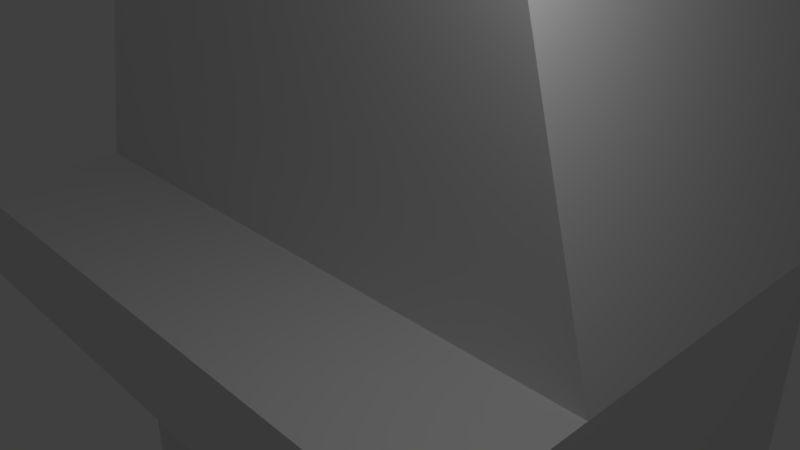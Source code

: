 # Source: Fireplace.blend  (saved by Blender 2.78.0; exported with 4.5.12 LTS)
import bpy
from mathutils import Matrix  # noqa: F401  (used for matrix-valued properties, if any)

bpy.ops.wm.read_factory_settings(use_empty=True)
scene = bpy.context.scene
scene.name = 'Scene'

# ---- collections
col_collection_1 = bpy.data.collections.new('Collection 1'); scene.collection.children.link(col_collection_1)

# ---- materials (node trees are filled in below, after node groups)
mat_material_woodwall = bpy.data.materials.new('material_woodwall')
mat_material_woodwall.alpha_threshold = 0.0
mat_material_woodwall.use_transparent_shadow = False
mat_material_woodwall.roughness = 0.5
mat_material_stone_wall = bpy.data.materials.new('material_stone_wall')
mat_material_stone_wall.alpha_threshold = 0.0
mat_material_stone_wall.use_transparent_shadow = False
mat_material_stone_wall.roughness = 0.5
mat_material_stone_single = bpy.data.materials.new('material_stone_single')
mat_material_stone_single.alpha_threshold = 0.0
mat_material_stone_single.use_transparent_shadow = False
mat_material_stone_single.roughness = 0.5

# ---- material node trees

# ---- world
world_world = bpy.data.worlds.new('World'); scene.world = world_world
world_world.color = (0.05088, 0.05088, 0.05088)
world_world.use_sun_shadow = False
world_world.sun_shadow_jitter_overblur = 0.0
world_world.cycles.sampling_method = 'MANUAL'

# ---- cameras
cam_camera = bpy.data.cameras.new('Camera')
cam_camera.clip_end = 100.0
cam_camera.lens = 35.0
cam_camera.sensor_width = 32.0
cam_camera.sensor_height = 18.0
cam_camera.ortho_scale = 7.314
cam_camera.dof.focus_distance = 0.0
cam_camera.dof.aperture_fstop = 128.0

# ---- lights
light_lamp = bpy.data.lights.new('Lamp', 'POINT')
light_lamp.transmission_factor = 0.0
light_lamp.cutoff_distance = 30.0
light_lamp.energy = 100.0
light_lamp.shadow_buffer_clip_start = 1.001
light_lamp.shadow_soft_size = 0.1
light_lamp.shadow_maximum_resolution = 0.006
light_lamp.use_absolute_resolution = True

# ---- meshes
me_cylinder_001 = bpy.data.meshes.new('Cylinder.001')
me_cylinder_001.from_pydata([(0.0, 0.5, -1.25), (0.0, 0.5, 1.25), (0.1545, 0.4755, -1.25), (0.1545, 0.4755, 1.25), (0.2939, 0.4045, -1.25), (0.2939, 0.4045, 1.25), (0.4045, 0.2939, -1.25), (0.4045, 0.2939, 1.25), (0.4755, 0.1545, -1.25), (0.4755, 0.1545, 1.25), (0.5, -2.186e-08, -1.25), (0.5, -2.186e-08, 1.25), (0.4755, -0.1545, -1.25), (0.4755, -0.1545, 1.25), (0.4045, -0.2939, -1.25), (0.4045, -0.2939, 1.25), (0.2939, -0.4045, -1.25), (0.2939, -0.4045, 1.25), (0.1545, -0.4755, -1.25), (0.1545, -0.4755, 1.25), (-1.629e-07, -0.5, -1.25), (-1.629e-07, -0.5, 1.25), (-0.1545, -0.4755, -1.25), (-0.1545, -0.4755, 1.25), (-0.2939, -0.4045, -1.25), (-0.2939, -0.4045, 1.25), (-0.4045, -0.2939, -1.25), (-0.4045, -0.2939, 1.25), (-0.4755, -0.1545, -1.25), (-0.4755, -0.1545, 1.25), (-0.5, 4.828e-07, -1.25), (-0.5, 4.828e-07, 1.25), (-0.4755, 0.1545, -1.25), (-0.4755, 0.1545, 1.25), (-0.4045, 0.2939, -1.25), (-0.4045, 0.2939, 1.25), (-0.2939, 0.4045, -1.25), (-0.2939, 0.4045, 1.25), (-0.1545, 0.4755, -1.25), (-0.1545, 0.4755, 1.25)], [], [(0, 1, 3, 2), (2, 3, 5, 4), (4, 5, 7, 6), (6, 7, 9, 8), (8, 9, 11, 10), (10, 11, 13, 12), (12, 13, 15, 14), (14, 15, 17, 16), (16, 17, 19, 18), (18, 19, 21, 20), (20, 21, 23, 22), (22, 23, 25, 24), (24, 25, 27, 26), (26, 27, 29, 28), (28, 29, 31, 30), (30, 31, 33, 32), (32, 33, 35, 34), (34, 35, 37, 36), (3, 1, 39, 37, 35, 33, 31, 29, 27, 25, 23, 21, 19, 17, 15, 13, 11, 9, 7, 5), (36, 37, 39, 38), (38, 39, 1, 0), (0, 2, 4, 6, 8, 10, 12, 14, 16, 18, 20, 22, 24, 26, 28, 30, 32, 34, 36, 38)])
_uv = me_cylinder_001.uv_layers.new(name='UVMap')
_uv.uv.foreach_set('vector', [0.4846, 0.4797, 0.5154, 0.4797, 0.5154, 0.5104, 0.4846, 0.5104, 0.4846, 0.4797, 0.5154, 0.4797, 0.5154, 0.5104, 0.4846, 0.5104, 0.4846, 0.4797, 0.5154, 0.4797, 0.5154, 0.5104, 0.4846, 0.5104, 0.4846, 0.4797, 0.5154, 0.4797, 0.5154, 0.5104, 0.4846, 0.5104, 0.4846, 0.4797, 0.5154, 0.4797, 0.5154, 0.5104, 0.4846, 0.5104, 0.4846, 0.4797, 0.5154, 0.4797, 0.5154, 0.5104, 0.4846, 0.5104, 0.4846, 0.4797, 0.5154, 0.4797, 0.5154, 0.5104, 0.4846, 0.5104, 0.4846, 0.4797, 0.5154, 0.4797, 0.5154, 0.5104, 0.4846, 0.5104, 0.4846, 0.4797, 0.5154, 0.4797, 0.5154, 0.5104, 0.4846, 0.5104, 0.4846, 0.4797, 0.5154, 0.4797, 0.5154, 0.5104, 0.4846, 0.5104, 0.4846, 0.4797, 0.5154, 0.4797, 0.5154, 0.5104, 0.4846, 0.5104, 0.4846, 0.4797, 0.5154, 0.4797, 0.5154, 0.5104, 0.4846, 0.5104, 0.4846, 0.4797, 0.5154, 0.4797, 0.5154, 0.5104, 0.4846, 0.5104, 0.4846, 0.4797, 0.5154, 0.4797, 0.5154, 0.5104, 0.4846, 0.5104, 0.4846, 0.4797, 0.5154, 0.4797, 0.5154, 0.5104, 0.4846, 0.5104, 0.4846, 0.4797, 0.5154, 0.4797, 0.5154, 0.5104, 0.4846, 0.5104, 0.4846, 0.4797, 0.5154, 0.4797, 0.5154, 0.5104, 0.4846, 0.5104, 0.4846, 0.4797, 0.5154, 0.4797, 0.5154, 0.5104, 0.4846, 0.5104, 0.5, 0.5104, 0.5047, 0.5097, 0.509, 0.5075, 0.5124, 0.5041, 0.5146, 0.4998, 0.5154, 0.495, 0.5146, 0.4903, 0.5124, 0.486, 0.509, 0.4826, 0.5047, 0.4804, 0.5, 0.4797, 0.4953, 0.4804, 0.491, 0.4826, 0.4876, 0.486, 0.4854, 0.4903, 0.4846, 0.495, 0.4854, 0.4998, 0.4876, 0.5041, 0.491, 0.5075, 0.4953, 0.5097, 0.4846, 0.4797, 0.5154, 0.4797, 0.5154, 0.5104, 0.4846, 0.5104, 0.4846, 0.4797, 0.5154, 0.4797, 0.5154, 0.5104, 0.4846, 0.5104, 0.5, 0.5104, 0.5047, 0.5097, 0.509, 0.5075, 0.5124, 0.5041, 0.5146, 0.4998, 0.5154, 0.495, 0.5146, 0.4903, 0.5124, 0.486, 0.509, 0.4826, 0.5047, 0.4804, 0.5, 0.4797, 0.4953, 0.4804, 0.491, 0.4826, 0.4876, 0.486, 0.4854, 0.4903, 0.4846, 0.495, 0.4854, 0.4998, 0.4876, 0.5041, 0.491, 0.5075, 0.4953, 0.5097])
me_cylinder_001.materials.append(mat_material_woodwall)
me_cylinder_001.use_remesh_preserve_volume = False
me_cylinder_001.use_remesh_preserve_attributes = False
me_cylinder_001.use_mirror_vertex_groups = False
me_cylinder_001.update()
me_cube_013 = bpy.data.meshes.new('Cube.013')
me_cube_013.from_pydata([(-1.0, -1.0, -1.0), (-0.5294, -1.0, 1.32), (-1.0, 1.0, -1.0), (-0.5294, 1.0, 1.32), (1.0, -1.0, -1.0), (0.5294, -1.0, 1.32), (1.0, 1.0, -1.0), (0.5294, 1.0, 1.32)], [], [(0, 1, 3, 2), (2, 3, 7, 6), (6, 7, 5, 4), (4, 5, 1, 0), (2, 6, 4, 0), (7, 3, 1, 5)])
_uv = me_cube_013.uv_layers.new(name='UVMap')
_uv.uv.foreach_set('vector', [-0.4592, -0.5326, -0.04024, 1.533, -1.42, 1.583, -1.839, -0.4826, 2.951, -0.4842, 2.282, 1.583, 0.9023, 1.533, 1.321, -0.5326, 2.951, -0.4842, 2.282, 1.583, 0.9023, 1.533, 1.321, -0.5326, 1.321, -0.5326, 0.9023, 1.533, -0.04024, 1.533, -0.4592, -0.5326, 0.0, 0.0, 1.0, 0.0, 1.0, 1.0, 0.0, 1.0, 0.0, 0.0, 1.0, 0.0, 1.0, 1.0, 0.0, 1.0])
me_cube_013.materials.append(mat_material_stone_wall)
me_cube_013.use_remesh_preserve_volume = False
me_cube_013.use_remesh_preserve_attributes = False
me_cube_013.use_mirror_vertex_groups = False
me_cube_013.update()
me_cube_012 = bpy.data.meshes.new('Cube.012')
me_cube_012.from_pydata([(-1.0, -1.0, -1.0), (-1.0, -1.0, 1.0), (-1.0, 1.0, -1.0), (-1.0, 1.0, 1.0), (1.0, -1.0, -1.0), (1.0, -1.0, 1.0), (1.0, 1.0, -1.0), (1.0, 1.0, 1.0)], [], [(0, 1, 3, 2), (2, 3, 7, 6), (6, 7, 5, 4), (4, 5, 1, 0), (2, 6, 4, 0), (7, 3, 1, 5)])
_uv = me_cube_012.uv_layers.new(name='UVMap')
_uv.uv.foreach_set('vector', [2.786, 2.483, 2.786, 3.0, 1.5, 3.0, 1.5, 2.483, 0.0, 0.0, 1.0, 0.0, 1.0, 1.0, 0.0, 1.0, 0.0, 2.483, 0.0, 3.0, -1.286, 3.0, -1.286, 2.483, 2.0, 2.98e-08, 2.0, 0.2939, 0.0, 0.2939, 0.0, 0.0, 0.0, 0.0, 4.0, 0.0, 4.0, 1.0, 0.0, 1.0, 0.0, 0.0, 4.0, 0.0, 4.0, 1.0, 0.0, 1.0])
me_cube_012.materials.append(mat_material_stone_single)
me_cube_012.use_remesh_preserve_volume = False
me_cube_012.use_remesh_preserve_attributes = False
me_cube_012.use_mirror_vertex_groups = False
me_cube_012.update()
me_cube_011 = bpy.data.meshes.new('Cube.011')
me_cube_011.from_pydata([(-1.0, -1.0, -1.0), (-1.0, -1.0, 1.0), (-1.0, 1.0, -1.0), (-1.0, 1.0, 1.0), (1.0, -1.0, -1.0), (1.0, -1.0, 1.0), (1.0, 1.0, -1.0), (1.0, 1.0, 1.0)], [], [(0, 1, 3, 2), (2, 3, 7, 6), (6, 7, 5, 4), (4, 5, 1, 0), (2, 6, 4, 0), (7, 3, 1, 5)])
_uv = me_cube_011.uv_layers.new(name='UVMap')
_uv.uv.foreach_set('vector', [0.0, 0.0, 1.0, 0.0, 1.0, 1.0, 0.0, 1.0, 0.0, 0.0, 1.0, 0.0, 1.0, 1.0, 0.0, 1.0, 0.0, 0.0, 1.0, 0.0, 1.0, 1.0, 0.0, 1.0, 1.465, 2.98e-08, 1.465, 2.0, 0.0, 2.0, 2.98e-08, 0.0, 0.0, 0.0, 1.0, 0.0, 1.0, 1.0, 0.0, 1.0, 0.0, 0.0, 1.0, 0.0, 1.0, 1.0, 0.0, 1.0])
me_cube_011.materials.append(mat_material_stone_wall)
me_cube_011.use_remesh_preserve_volume = False
me_cube_011.use_remesh_preserve_attributes = False
me_cube_011.use_mirror_vertex_groups = False
me_cube_011.update()
me_cube_010 = bpy.data.meshes.new('Cube.010')
me_cube_010.from_pydata([(-1.0, -1.0, -1.114), (-1.0, -1.0, 0.08571), (-1.0, 1.0, -1.114), (-1.0, 1.0, 0.08571), (1.0, -1.0, -1.114), (1.0, -1.0, 0.08571), (1.0, 1.0, -1.114), (1.0, 1.0, 0.08571)], [], [(0, 1, 3, 2), (2, 3, 7, 6), (6, 7, 5, 4), (4, 5, 1, 0), (2, 6, 4, 0), (7, 3, 1, 5)])
_uv = me_cube_010.uv_layers.new(name='UVMap')
_uv.uv.foreach_set('vector', [1.929, 0.3105, 1.929, 2.483, 1.5, 2.483, 1.5, 0.3105, 0.0, 0.0, 1.0, 0.0, 1.0, 1.0, 0.0, 1.0, 0.0, 0.3105, 0.0, 2.483, -0.4287, 2.483, -0.4287, 0.3105, 1.0, 2.98e-08, 1.0, 2.0, 0.0, 2.0, 2.98e-08, 0.0, 0.0, 0.0, 1.0, 0.0, 1.0, 1.0, 0.0, 1.0, 0.0, 0.0, 1.0, 0.0, 1.0, 1.0, 0.0, 1.0])
me_cube_010.materials.append(mat_material_stone_wall)
me_cube_010.use_remesh_preserve_volume = False
me_cube_010.use_remesh_preserve_attributes = False
me_cube_010.use_mirror_vertex_groups = False
me_cube_010.update()
me_cube_009 = bpy.data.meshes.new('Cube.009')
me_cube_009.from_pydata([(-1.0, -1.0, -1.114), (-1.0, -1.0, 0.08571), (-1.0, 1.0, -1.114), (-1.0, 1.0, 0.08571), (1.0, -1.0, -1.114), (1.0, -1.0, 0.08571), (1.0, 1.0, -1.114), (1.0, 1.0, 0.08571)], [], [(0, 1, 3, 2), (2, 3, 7, 6), (6, 7, 5, 4), (4, 5, 1, 0), (2, 6, 4, 0), (7, 3, 1, 5)])
_uv = me_cube_009.uv_layers.new(name='UVMap')
_uv.uv.foreach_set('vector', [1.929, 0.3105, 1.929, 2.483, 1.5, 2.483, 1.5, 0.3105, 0.0, 0.0, 1.0, 0.0, 1.0, 1.0, 0.0, 1.0, 0.0, 0.3105, 0.0, 2.483, -0.4287, 2.483, -0.4287, 0.3105, 1.0, 2.98e-08, 1.0, 2.0, 0.0, 2.0, 2.98e-08, 0.0, 0.0, 0.0, 1.0, 0.0, 1.0, 1.0, 0.0, 1.0, 0.0, 0.0, 1.0, 0.0, 1.0, 1.0, 0.0, 1.0])
me_cube_009.materials.append(mat_material_stone_wall)
me_cube_009.use_remesh_preserve_volume = False
me_cube_009.use_remesh_preserve_attributes = False
me_cube_009.use_mirror_vertex_groups = False
me_cube_009.update()
me_cube_008 = bpy.data.meshes.new('Cube.008')
me_cube_008.from_pydata([(-1.0, -1.0, -1.083), (-1.0, -1.0, 0.0), (-1.0, 1.0, -1.083), (-1.0, 1.0, 0.0), (1.0, -1.0, -1.083), (1.0, -1.0, 0.0), (1.0, 1.0, -1.083), (1.0, 1.0, 0.0)], [], [(0, 1, 3, 2), (2, 3, 7, 6), (6, 7, 5, 4), (4, 5, 1, 0), (2, 6, 4, 0), (7, 3, 1, 5)])
_uv = me_cube_008.uv_layers.new(name='UVMap')
_uv.uv.foreach_set('vector', [0.0, 0.0, 1.0, 0.0, 1.0, 1.0, 0.0, 1.0, 0.0, 0.0, 1.0, 0.0, 1.0, 1.0, 0.0, 1.0, 0.0, 0.0, 1.0, 0.0, 1.0, 1.0, 0.0, 1.0, 2.0, 1.429, 2.0, 2.0, 0.0, 2.0, 2.98e-08, 1.429, 0.0, 0.0, 2.0, 0.0, 2.0, 1.0, 0.0, 1.0, 0.0, 0.0, 1.0, 0.0, 1.0, 1.0, 0.0, 1.0])
me_cube_008.materials.append(mat_material_stone_wall)
me_cube_008.use_remesh_preserve_volume = False
me_cube_008.use_remesh_preserve_attributes = False
me_cube_008.use_mirror_vertex_groups = False
me_cube_008.update()
me_cube_007 = bpy.data.meshes.new('Cube.007')
me_cube_007.from_pydata([(-1.0, -1.0, -1.0), (-1.0, -1.0, 0.45), (-1.0, 1.0, -1.0), (-1.0, 1.0, 0.45), (1.0, -1.0, -1.0), (1.0, -1.0, 0.45), (1.0, 1.0, -1.0), (1.0, 1.0, 0.45)], [], [(0, 1, 3, 2), (2, 3, 7, 6), (6, 7, 5, 4), (4, 5, 1, 0), (2, 6, 4, 0), (7, 3, 1, 5)])
_uv = me_cube_007.uv_layers.new(name='UVMap')
_uv.uv.foreach_set('vector', [1.5, 2.979e-08, 1.5, 3.0, 0.0, 3.0, 2.98e-08, 0.0, 0.0, 0.0, 1.0, 0.0, 1.0, 1.0, 0.0, 1.0, 1.5, 2.98e-08, 1.5, 3.0, 0.0, 3.0, 2.98e-08, 0.0, 0.0, 0.0, 1.0, 0.0, 1.0, 1.0, 0.0, 1.0, 0.0, 0.0, 1.0, 0.0, 1.0, 1.0, 0.0, 1.0, 0.0, 0.0, 1.0, 0.0, 1.0, 1.0, 0.0, 1.0])
me_cube_007.materials.append(mat_material_stone_wall)
me_cube_007.use_remesh_preserve_volume = False
me_cube_007.use_remesh_preserve_attributes = False
me_cube_007.use_mirror_vertex_groups = False
me_cube_007.update()
me_cube_006 = bpy.data.meshes.new('Cube.006')
me_cube_006.from_pydata([(-1.0, -1.0, -1.0), (-1.0, -1.0, 0.45), (-1.0, 1.0, -1.0), (-1.0, 1.0, 0.45), (1.0, -1.0, -1.0), (1.0, -1.0, 0.45), (1.0, 1.0, -1.0), (1.0, 1.0, 0.45)], [], [(0, 1, 3, 2), (2, 3, 7, 6), (6, 7, 5, 4), (4, 5, 1, 0), (2, 6, 4, 0), (7, 3, 1, 5)])
_uv = me_cube_006.uv_layers.new(name='UVMap')
_uv.uv.foreach_set('vector', [1.5, 2.98e-08, 1.5, 3.0, 0.0, 3.0, 2.98e-08, 0.0, 0.0, 0.0, 1.0, 0.0, 1.0, 1.0, 0.0, 1.0, 1.5, 2.98e-08, 1.5, 3.0, 0.0, 3.0, 2.98e-08, 0.0, 0.0, 0.0, 1.0, 0.0, 1.0, 1.0, 0.0, 1.0, 0.0, 0.0, 1.0, 0.0, 1.0, 1.0, 0.0, 1.0, 0.0, 0.0, 1.0, 0.0, 1.0, 1.0, 0.0, 1.0])
me_cube_006.materials.append(mat_material_stone_wall)
me_cube_006.use_remesh_preserve_volume = False
me_cube_006.use_remesh_preserve_attributes = False
me_cube_006.use_mirror_vertex_groups = False
me_cube_006.update()
me_cube_004 = bpy.data.meshes.new('Cube.004')
me_cube_004.from_pydata([(-1.0, -1.0, -1.0), (-1.0, -1.0, 1.0), (-1.0, 1.0, -1.0), (-1.0, 1.0, 1.0), (1.0, -1.0, -1.0), (1.0, -1.0, 1.0), (1.0, 1.0, -1.0), (1.0, 1.0, 1.0)], [], [(0, 1, 3, 2), (2, 3, 7, 6), (6, 7, 5, 4), (4, 5, 1, 0), (2, 6, 4, 0), (7, 3, 1, 5)])
_uv = me_cube_004.uv_layers.new(name='UVMap')
_uv.uv.foreach_set('vector', [0.0, 0.0, 1.0, 0.0, 1.0, 1.0, 0.0, 1.0, 0.0, 0.0, 1.0, 0.0, 1.0, 1.0, 0.0, 1.0, 0.0, 0.0, 1.0, 0.0, 1.0, 1.0, 0.0, 1.0, 0.0, 0.0, 1.0, 0.0, 1.0, 1.0, 0.0, 1.0, 0.0, 0.0, 1.0, 0.0, 1.0, 1.0, 0.0, 1.0, 2.0, 1.0, 0.0, 1.0, 0.0, 0.0, 2.0, 0.0])
me_cube_004.materials.append(mat_material_stone_wall)
me_cube_004.use_remesh_preserve_volume = False
me_cube_004.use_remesh_preserve_attributes = False
me_cube_004.use_mirror_vertex_groups = False
me_cube_004.update()
me_cube = bpy.data.meshes.new('Cube')
me_cube.from_pydata([(-1.0, -1.0, -1.0), (-1.0, -1.0, 1.0), (-1.0, 1.0, -1.0), (-1.0, 1.0, 1.0), (1.0, -1.0, -1.0), (1.0, -1.0, 1.0), (1.0, 1.0, -1.0), (1.0, 1.0, 1.0)], [], [(0, 1, 3, 2), (2, 3, 7, 6), (6, 7, 5, 4), (4, 5, 1, 0), (2, 6, 4, 0), (7, 3, 1, 5)])
_uv = me_cube.uv_layers.new(name='UVMap')
_uv.uv.foreach_set('vector', [2.786, 0.0, 2.786, 0.3105, 1.5, 0.3105, 1.5, 0.0, 0.0, 0.0, 1.0, 0.0, 1.0, 1.0, 0.0, 1.0, 0.0, 0.0, 0.0, 0.3105, -1.286, 0.3105, -1.286, 0.0, 1.0, 0.0, 1.0, 0.0625, 0.0, 0.0625, 0.0, 0.0, 0.0, 0.0, 1.0, 0.0, 1.0, 1.0, 0.0, 1.0, 0.0, 0.0625, 1.0, 0.0625, 1.0, 0.3638, 0.0, 0.3638])
me_cube.materials.append(mat_material_stone_single)
me_cube.use_remesh_preserve_volume = False
me_cube.use_remesh_preserve_attributes = False
me_cube.use_mirror_vertex_groups = False
me_cube.update()

# ---- objects
ob_cylinder_001 = bpy.data.objects.new('Cylinder.001', me_cylinder_001)
ob_cube_009 = bpy.data.objects.new('Cube.009', me_cube_013)
ob_cube_008 = bpy.data.objects.new('Cube.008', me_cube_012)
ob_cube_007 = bpy.data.objects.new('Cube.007', me_cube_011)
ob_cube_006 = bpy.data.objects.new('Cube.006', me_cube_010)
ob_cube_005 = bpy.data.objects.new('Cube.005', me_cube_009)
ob_cube_004 = bpy.data.objects.new('Cube.004', me_cube_008)
ob_cube_003 = bpy.data.objects.new('Cube.003', me_cube_007)
ob_cube_002 = bpy.data.objects.new('Cube.002', me_cube_006)
ob_cube_001 = bpy.data.objects.new('Cube.001', me_cube_004)
ob_cube = bpy.data.objects.new('Cube', me_cube)
ob_lamp = bpy.data.objects.new('Lamp', light_lamp)
ob_camera = bpy.data.objects.new('Camera', cam_camera)

# ---- transforms, parenting, visibility, modifiers, constraints
ob_cylinder_001.location = (0.0, 1.0, -5.8)
ob_cylinder_001.rotation_euler = (0.0, 1.571, 0.0)
ob_cylinder_001.lineart.crease_threshold = 0.0
ob_cube_009.location = (0.0, 1.0, 3.625)
ob_cube_009.scale = (4.25, 2.25, 3.125)
ob_cube_009.lineart.crease_threshold = 0.0
ob_cube_008.location = (0.0, -1.75, -0.125)
ob_cube_008.scale = (4.25, 1.5, 0.625)
ob_cube_008.lineart.crease_threshold = 0.0
ob_cube_007.location = (0.0, 3.125, -2.875)
ob_cube_007.scale = (2.25, 0.125, 3.375)
ob_cube_007.lineart.crease_threshold = 0.0
ob_cube_006.location = (-3.25, -0.75, -1.125)
ob_cube_006.scale = (1.0, 0.5, 4.375)
ob_cube_006.lineart.crease_threshold = 0.0
ob_cube_005.location = (3.25, -0.75, -1.125)
ob_cube_005.scale = (1.0, 0.5, 4.375)
ob_cube_005.lineart.crease_threshold = 0.0
ob_cube_004.location = (0.0, -0.75, -0.75)
ob_cube_004.scale = (2.25, 0.5, 1.385)
ob_cube_004.lineart.crease_threshold = 0.0
ob_cube_003.location = (-3.25, 1.5, -1.75)
ob_cube_003.scale = (1.0, 1.75, 5.0)
ob_cube_003.lineart.crease_threshold = 0.0
ob_cube_002.location = (3.25, 1.5, -1.75)
ob_cube_002.scale = (1.0, 1.75, 5.0)
ob_cube_002.lineart.crease_threshold = 0.0
ob_cube_001.location = (0.0, 1.5, -6.5)
ob_cube_001.scale = (2.25, 1.75, 0.25)
ob_cube_001.lineart.crease_threshold = 0.0
ob_cube.location = (0.0, -1.75, -6.375)
ob_cube.scale = (4.25, 1.5, 0.375)
ob_cube.lineart.crease_threshold = 0.0
ob_lamp.location = (4.452, -1.855, 5.923)
ob_lamp.rotation_euler = (0.6503, 0.05522, 1.866)
ob_lamp.lock_rotations_4d = False
ob_lamp.empty_display_type = 'ARROWS'
ob_lamp.color = (0.0, 0.0, 0.0, 0.0)
ob_lamp.lineart.crease_threshold = 0.0
ob_camera.location = (7.481, -6.508, 5.344)
ob_camera.rotation_euler = (1.109, 0.0, 0.8149)
ob_camera.lock_rotations_4d = False
ob_camera.empty_display_type = 'ARROWS'
ob_camera.color = (0.0, 0.0, 0.0, 0.0)
ob_camera.display_type = 'WIRE'
ob_camera.lineart.crease_threshold = 0.0

# ---- collection membership
col_collection_1.objects.link(ob_cylinder_001)
col_collection_1.objects.link(ob_cube_009)
col_collection_1.objects.link(ob_cube_008)
col_collection_1.objects.link(ob_cube_007)
col_collection_1.objects.link(ob_cube_006)
col_collection_1.objects.link(ob_cube_005)
col_collection_1.objects.link(ob_cube_004)
col_collection_1.objects.link(ob_cube_003)
col_collection_1.objects.link(ob_cube_002)
col_collection_1.objects.link(ob_cube_001)
col_collection_1.objects.link(ob_cube)
col_collection_1.objects.link(ob_lamp)
col_collection_1.objects.link(ob_camera)

# ---- scene / render settings (as saved in the file)
scene.camera = ob_camera
scene.frame_start = 1; scene.frame_end = 250; scene.frame_set(1)
scene.render.engine = 'BLENDER_EEVEE_NEXT'
scene.render.resolution_percentage = 50
scene.render.dither_intensity = 0.0
scene.cycles.use_denoising = False
scene.cycles.samples = 128
scene.cycles.sampling_pattern = 'TABULATED_SOBOL'
scene.cycles.light_sampling_threshold = 0.0
scene.cycles.use_adaptive_sampling = False
scene.cycles.use_light_tree = False
scene.cycles.blur_glossy = 0.0
scene.cycles.sample_clamp_indirect = 0.0
scene.view_settings.view_transform = 'Standard'
bpy.context.view_layer.update()
